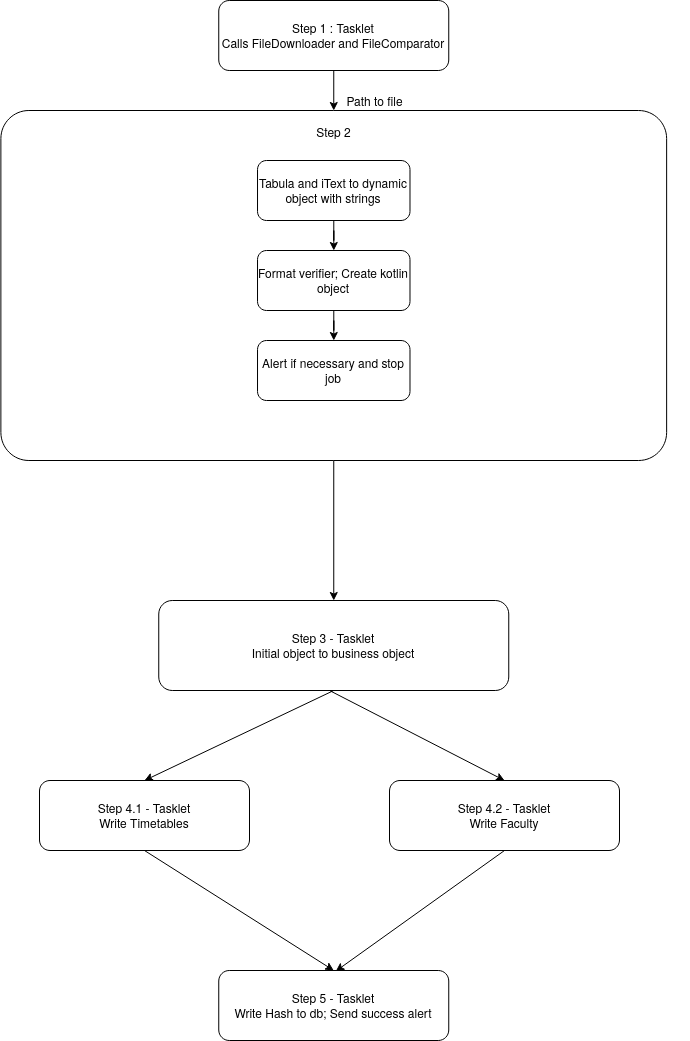

The diagram above was exported from draw.io. Its source (the exported page's mxGraphModel, read from the mxfile embedded in the PNG):
<mxGraphModel dx="1485" dy="953" grid="1" gridSize="10" guides="1" tooltips="1" connect="1" arrows="1" fold="1" page="1" pageScale="1" pageWidth="850" pageHeight="1100" math="0" shadow="0">
  <root>
    <mxCell id="0" />
    <mxCell id="1" parent="0" />
    <mxCell id="9CZ3jLbf8yicHvSzy5Ez-1" value="&lt;div&gt;Step 1 : Tasklet&lt;/div&gt;&lt;div&gt;Calls FileDownloader and FileComparator&lt;br&gt;&lt;/div&gt;" style="rounded=1;whiteSpace=wrap;html=1;" vertex="1" parent="1">
      <mxGeometry x="289.26" y="30" width="230" height="70" as="geometry" />
    </mxCell>
    <mxCell id="9CZ3jLbf8yicHvSzy5Ez-7" value="" style="group" vertex="1" connectable="0" parent="1">
      <mxGeometry x="140" y="140" width="620" height="350" as="geometry" />
    </mxCell>
    <mxCell id="9CZ3jLbf8yicHvSzy5Ez-3" value="" style="rounded=1;whiteSpace=wrap;html=1;arcSize=8;" vertex="1" parent="9CZ3jLbf8yicHvSzy5Ez-7">
      <mxGeometry x="-68.60655737704919" width="665.7377049180328" height="350" as="geometry" />
    </mxCell>
    <mxCell id="9CZ3jLbf8yicHvSzy5Ez-6" value="Step 2" style="text;html=1;align=center;verticalAlign=middle;resizable=0;points=[];autosize=1;" vertex="1" parent="9CZ3jLbf8yicHvSzy5Ez-7">
      <mxGeometry x="238.85245901639345" y="11" width="50" height="20" as="geometry" />
    </mxCell>
    <mxCell id="9CZ3jLbf8yicHvSzy5Ez-14" value="" style="edgeStyle=orthogonalEdgeStyle;rounded=0;orthogonalLoop=1;jettySize=auto;html=1;startArrow=none;startFill=0;endArrow=classic;endFill=1;" edge="1" parent="9CZ3jLbf8yicHvSzy5Ez-7" source="9CZ3jLbf8yicHvSzy5Ez-11" target="9CZ3jLbf8yicHvSzy5Ez-13">
      <mxGeometry relative="1" as="geometry" />
    </mxCell>
    <mxCell id="9CZ3jLbf8yicHvSzy5Ez-11" value="Tabula and iText to dynamic object with strings" style="rounded=1;whiteSpace=wrap;html=1;" vertex="1" parent="9CZ3jLbf8yicHvSzy5Ez-7">
      <mxGeometry x="188.0327868852459" y="50" width="152.45901639344262" height="60" as="geometry" />
    </mxCell>
    <mxCell id="9CZ3jLbf8yicHvSzy5Ez-13" value="Format verifier; Create kotlin object" style="rounded=1;whiteSpace=wrap;html=1;" vertex="1" parent="9CZ3jLbf8yicHvSzy5Ez-7">
      <mxGeometry x="188.0327868852459" y="140" width="152.45901639344262" height="60" as="geometry" />
    </mxCell>
    <mxCell id="9CZ3jLbf8yicHvSzy5Ez-17" value="" style="edgeStyle=orthogonalEdgeStyle;rounded=0;orthogonalLoop=1;jettySize=auto;html=1;startArrow=classic;startFill=1;endArrow=none;endFill=0;" edge="1" parent="9CZ3jLbf8yicHvSzy5Ez-7" source="9CZ3jLbf8yicHvSzy5Ez-16" target="9CZ3jLbf8yicHvSzy5Ez-13">
      <mxGeometry relative="1" as="geometry" />
    </mxCell>
    <mxCell id="9CZ3jLbf8yicHvSzy5Ez-16" value="Alert if necessary and stop job" style="rounded=1;whiteSpace=wrap;html=1;" vertex="1" parent="9CZ3jLbf8yicHvSzy5Ez-7">
      <mxGeometry x="188.0327868852459" y="230" width="152.45901639344262" height="60" as="geometry" />
    </mxCell>
    <mxCell id="9CZ3jLbf8yicHvSzy5Ez-8" value="" style="endArrow=none;html=1;exitX=0.5;exitY=0;exitDx=0;exitDy=0;startArrow=classic;startFill=1;" edge="1" parent="1" source="9CZ3jLbf8yicHvSzy5Ez-3" target="9CZ3jLbf8yicHvSzy5Ez-1">
      <mxGeometry width="50" height="50" relative="1" as="geometry">
        <mxPoint x="390" y="150" as="sourcePoint" />
        <mxPoint x="440" y="100" as="targetPoint" />
      </mxGeometry>
    </mxCell>
    <mxCell id="9CZ3jLbf8yicHvSzy5Ez-9" value="Path to file" style="text;html=1;align=center;verticalAlign=middle;resizable=0;points=[];autosize=1;" vertex="1" parent="1">
      <mxGeometry x="410" y="120" width="70" height="20" as="geometry" />
    </mxCell>
    <mxCell id="9CZ3jLbf8yicHvSzy5Ez-31" value="" style="rounded=0;orthogonalLoop=1;jettySize=auto;html=1;startArrow=classic;startFill=1;endArrow=none;endFill=0;entryX=0.5;entryY=1;entryDx=0;entryDy=0;" edge="1" parent="1" source="9CZ3jLbf8yicHvSzy5Ez-27" target="9CZ3jLbf8yicHvSzy5Ez-3">
      <mxGeometry relative="1" as="geometry">
        <mxPoint x="405" y="630" as="targetPoint" />
      </mxGeometry>
    </mxCell>
    <mxCell id="9CZ3jLbf8yicHvSzy5Ez-27" value="&lt;div&gt;Step 3 - Tasklet&lt;/div&gt;&lt;div&gt;Initial object to business object&lt;br&gt;&lt;/div&gt;" style="rounded=1;whiteSpace=wrap;html=1;" vertex="1" parent="1">
      <mxGeometry x="229.26" y="630" width="350" height="90" as="geometry" />
    </mxCell>
    <mxCell id="9CZ3jLbf8yicHvSzy5Ez-36" value="&lt;div&gt;Step 4.1 - Tasklet&lt;/div&gt;&lt;div&gt;Write Timetables&lt;br&gt;&lt;/div&gt;" style="rounded=1;whiteSpace=wrap;html=1;" vertex="1" parent="1">
      <mxGeometry x="110" y="810" width="210" height="70" as="geometry" />
    </mxCell>
    <mxCell id="9CZ3jLbf8yicHvSzy5Ez-47" value="" style="rounded=0;orthogonalLoop=1;jettySize=auto;html=1;startArrow=none;startFill=0;endArrow=classic;endFill=1;entryX=0.509;entryY=0.009;entryDx=0;entryDy=0;entryPerimeter=0;exitX=0.5;exitY=1;exitDx=0;exitDy=0;" edge="1" parent="1" source="9CZ3jLbf8yicHvSzy5Ez-37" target="9CZ3jLbf8yicHvSzy5Ez-42">
      <mxGeometry relative="1" as="geometry" />
    </mxCell>
    <mxCell id="9CZ3jLbf8yicHvSzy5Ez-37" value="&lt;div&gt;Step 4.2 - Tasklet&lt;/div&gt;&lt;div&gt;Write Faculty&lt;br&gt;&lt;/div&gt;" style="rounded=1;whiteSpace=wrap;html=1;" vertex="1" parent="1">
      <mxGeometry x="460" y="810" width="230" height="70" as="geometry" />
    </mxCell>
    <mxCell id="9CZ3jLbf8yicHvSzy5Ez-42" value="&lt;div&gt;Step 5 - Tasklet&lt;/div&gt;&lt;div&gt;Write Hash to db; Send success alert&lt;br&gt;&lt;/div&gt;" style="rounded=1;whiteSpace=wrap;html=1;" vertex="1" parent="1">
      <mxGeometry x="289.26" y="1000" width="230" height="70" as="geometry" />
    </mxCell>
    <mxCell id="9CZ3jLbf8yicHvSzy5Ez-46" value="" style="endArrow=classic;html=1;exitX=0.5;exitY=1;exitDx=0;exitDy=0;endFill=1;entryX=0.5;entryY=0;entryDx=0;entryDy=0;" edge="1" parent="1" source="9CZ3jLbf8yicHvSzy5Ez-36" target="9CZ3jLbf8yicHvSzy5Ez-42">
      <mxGeometry width="50" height="50" relative="1" as="geometry">
        <mxPoint x="170" y="1050" as="sourcePoint" />
        <mxPoint x="398" y="981" as="targetPoint" />
      </mxGeometry>
    </mxCell>
    <mxCell id="9CZ3jLbf8yicHvSzy5Ez-52" value="" style="endArrow=none;html=1;entryX=0.5;entryY=1;entryDx=0;entryDy=0;exitX=0.5;exitY=0;exitDx=0;exitDy=0;endFill=0;startArrow=classic;startFill=1;" edge="1" parent="1" source="9CZ3jLbf8yicHvSzy5Ez-36" target="9CZ3jLbf8yicHvSzy5Ez-27">
      <mxGeometry width="50" height="50" relative="1" as="geometry">
        <mxPoint x="560" y="810" as="sourcePoint" />
        <mxPoint x="610" y="760" as="targetPoint" />
      </mxGeometry>
    </mxCell>
    <mxCell id="9CZ3jLbf8yicHvSzy5Ez-53" value="" style="endArrow=none;html=1;exitX=0.5;exitY=0;exitDx=0;exitDy=0;startArrow=classic;startFill=1;" edge="1" parent="1" source="9CZ3jLbf8yicHvSzy5Ez-37">
      <mxGeometry width="50" height="50" relative="1" as="geometry">
        <mxPoint x="700" y="780" as="sourcePoint" />
        <mxPoint x="400" y="720" as="targetPoint" />
      </mxGeometry>
    </mxCell>
  </root>
</mxGraphModel>